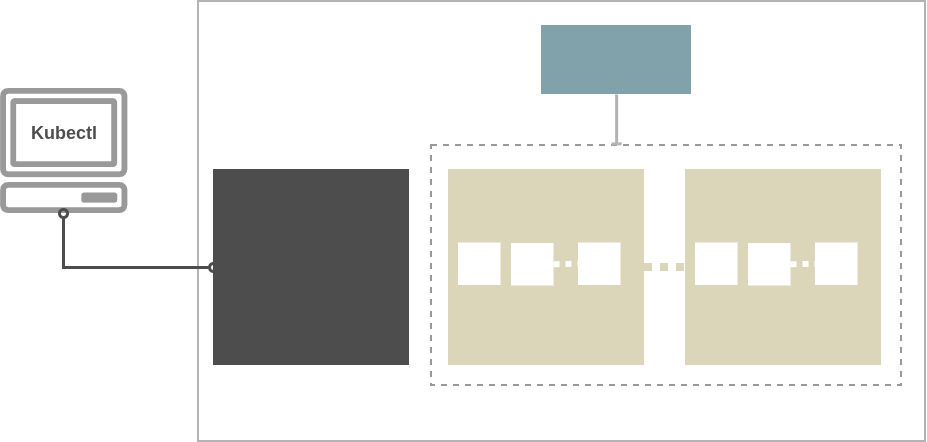

The diagram above was exported from draw.io. Its source (the exported page's mxGraphModel, read from the mxfile embedded in the PNG):
<mxGraphModel dx="1991" dy="854" grid="1" gridSize="10" guides="1" tooltips="1" connect="1" arrows="1" fold="1" page="1" pageScale="1" pageWidth="850" pageHeight="1100" math="0" shadow="0">
  <root>
    <mxCell id="0" />
    <mxCell id="1" parent="0" />
    <mxCell id="1Pgh60VswDQvze1jQpUg-14" parent="1" style="rounded=0;whiteSpace=wrap;html=1;fillColor=none;strokeWidth=2;strokeColor=#B3B3B3;" value="" vertex="1">
      <mxGeometry height="440" width="727" x="115" y="123" as="geometry" />
    </mxCell>
    <mxCell id="1Pgh60VswDQvze1jQpUg-13" parent="1" style="rounded=0;whiteSpace=wrap;html=1;fillColor=none;dashed=1;strokeWidth=2;strokeColor=#999999;" value="" vertex="1">
      <mxGeometry height="240" width="470" x="348" y="267" as="geometry" />
    </mxCell>
    <mxCell id="1Pgh60VswDQvze1jQpUg-1" parent="1" style="whiteSpace=wrap;html=1;aspect=fixed;fillColor=#4D4D4D;strokeColor=none;" value="" vertex="1">
      <mxGeometry height="196" width="196" x="130" y="291" as="geometry" />
    </mxCell>
    <mxCell id="1Pgh60VswDQvze1jQpUg-2" parent="1" style="whiteSpace=wrap;html=1;aspect=fixed;fillColor=#DBD6B9;strokeColor=none;" value="" vertex="1">
      <mxGeometry height="196" width="196" x="365" y="291" as="geometry" />
    </mxCell>
    <mxCell id="1Pgh60VswDQvze1jQpUg-3" parent="1" style="whiteSpace=wrap;html=1;aspect=fixed;strokeColor=none;" value="" vertex="1">
      <mxGeometry height="42.5" width="42.5" x="375" y="364.5" as="geometry" />
    </mxCell>
    <mxCell id="1Pgh60VswDQvze1jQpUg-4" parent="1" style="whiteSpace=wrap;html=1;aspect=fixed;strokeColor=none;" value="" vertex="1">
      <mxGeometry height="42.5" width="42.5" x="428" y="365" as="geometry" />
    </mxCell>
    <mxCell id="1Pgh60VswDQvze1jQpUg-5" parent="1" style="whiteSpace=wrap;html=1;aspect=fixed;strokeColor=none;" value="" vertex="1">
      <mxGeometry height="42.5" width="42.5" x="495" y="364.5" as="geometry" />
    </mxCell>
    <mxCell id="1Pgh60VswDQvze1jQpUg-6" edge="1" parent="1" source="1Pgh60VswDQvze1jQpUg-4" style="endArrow=none;dashed=1;html=1;dashPattern=1 1;strokeWidth=6;rounded=0;entryX=0;entryY=0.5;entryDx=0;entryDy=0;strokeColor=#FFFFFF;exitX=1;exitY=0.5;exitDx=0;exitDy=0;" target="1Pgh60VswDQvze1jQpUg-5" value="">
      <mxGeometry height="50" relative="1" width="50" as="geometry">
        <Array as="points" />
        <mxPoint x="585" y="547" as="sourcePoint" />
        <mxPoint x="520.5" y="332" as="targetPoint" />
      </mxGeometry>
    </mxCell>
    <mxCell id="1Pgh60VswDQvze1jQpUg-12" parent="1" style="rounded=0;whiteSpace=wrap;html=1;fillColor=#81A1AB;strokeColor=none;" value="" vertex="1">
      <mxGeometry height="69" width="150" x="458" y="147" as="geometry" />
    </mxCell>
    <mxCell id="1Pgh60VswDQvze1jQpUg-18" edge="1" parent="1" source="1Pgh60VswDQvze1jQpUg-2" style="endArrow=none;dashed=1;html=1;rounded=0;strokeWidth=8;strokeColor=#DBD6B9;dashPattern=1 1;entryX=0;entryY=0.5;entryDx=0;entryDy=0;exitX=1;exitY=0.5;exitDx=0;exitDy=0;" target="UGwRnf7eNeKJ0Gp5JWxb-4" value="">
      <mxGeometry height="50" relative="1" width="50" as="geometry">
        <mxPoint x="561" y="385.75" as="sourcePoint" />
        <mxPoint x="592" y="385.75" as="targetPoint" />
      </mxGeometry>
    </mxCell>
    <mxCell id="UGwRnf7eNeKJ0Gp5JWxb-4" parent="1" style="whiteSpace=wrap;html=1;aspect=fixed;fillColor=#DBD6B9;strokeColor=none;" value="" vertex="1">
      <mxGeometry height="196" width="196" x="602" y="291" as="geometry" />
    </mxCell>
    <mxCell id="UGwRnf7eNeKJ0Gp5JWxb-5" parent="1" style="whiteSpace=wrap;html=1;aspect=fixed;strokeColor=none;" value="" vertex="1">
      <mxGeometry height="42.5" width="42.5" x="612" y="364.5" as="geometry" />
    </mxCell>
    <mxCell id="UGwRnf7eNeKJ0Gp5JWxb-6" parent="1" style="whiteSpace=wrap;html=1;aspect=fixed;strokeColor=none;" value="" vertex="1">
      <mxGeometry height="42.5" width="42.5" x="665" y="365" as="geometry" />
    </mxCell>
    <mxCell id="UGwRnf7eNeKJ0Gp5JWxb-7" parent="1" style="whiteSpace=wrap;html=1;aspect=fixed;strokeColor=none;" value="" vertex="1">
      <mxGeometry height="42.5" width="42.5" x="732" y="364.5" as="geometry" />
    </mxCell>
    <mxCell id="UGwRnf7eNeKJ0Gp5JWxb-8" edge="1" parent="1" source="UGwRnf7eNeKJ0Gp5JWxb-6" style="endArrow=none;dashed=1;html=1;dashPattern=1 1;strokeWidth=6;rounded=0;entryX=0;entryY=0.5;entryDx=0;entryDy=0;strokeColor=#FFFFFF;exitX=1;exitY=0.5;exitDx=0;exitDy=0;" target="UGwRnf7eNeKJ0Gp5JWxb-7" value="">
      <mxGeometry height="50" relative="1" width="50" as="geometry">
        <Array as="points" />
        <mxPoint x="822" y="547" as="sourcePoint" />
        <mxPoint x="757.5" y="332" as="targetPoint" />
      </mxGeometry>
    </mxCell>
    <mxCell id="UGwRnf7eNeKJ0Gp5JWxb-12" edge="1" parent="1" source="1Pgh60VswDQvze1jQpUg-12" style="endArrow=baseDash;html=1;rounded=0;endFill=0;strokeWidth=3;strokeColor=#B3B3B3;entryX=0.394;entryY=-0.007;entryDx=0;entryDy=0;entryPerimeter=0;" target="1Pgh60VswDQvze1jQpUg-13" value="">
      <mxGeometry height="50" relative="1" width="50" as="geometry">
        <mxPoint x="465" y="347" as="sourcePoint" />
        <mxPoint x="535" y="247" as="targetPoint" />
      </mxGeometry>
    </mxCell>
    <mxCell id="HDfzIz53WdhUKX4p0Peh-1" parent="1" style="sketch=0;outlineConnect=0;fontColor=#999999;gradientColor=none;fillColor=#999999;strokeColor=none;dashed=0;verticalLabelPosition=bottom;verticalAlign=top;align=center;html=1;fontSize=12;fontStyle=0;aspect=fixed;pointerEvents=1;shape=mxgraph.aws4.client;" value="" vertex="1">
      <mxGeometry height="125" width="128.28" x="-83.39" y="210" as="geometry" />
    </mxCell>
    <mxCell id="HDfzIz53WdhUKX4p0Peh-2" edge="1" parent="1" source="HDfzIz53WdhUKX4p0Peh-1" style="edgeStyle=elbowEdgeStyle;elbow=vertical;endArrow=oval;html=1;curved=0;rounded=0;endSize=8;startSize=8;fontSize=11;strokeWidth=3;strokeColor=#4D4D4D;endFill=0;startArrow=oval;startFill=0;entryX=0;entryY=0.5;entryDx=0;entryDy=0;" target="1Pgh60VswDQvze1jQpUg-1" value="">
      <mxGeometry height="50" relative="1" width="50" as="geometry">
        <Array as="points">
          <mxPoint x="-20" y="389" />
          <mxPoint x="277" y="185.5" />
        </Array>
        <mxPoint x="377" y="20" as="sourcePoint" />
        <mxPoint x="160" y="291" as="targetPoint" />
      </mxGeometry>
    </mxCell>
    <mxCell id="HDfzIz53WdhUKX4p0Peh-4" parent="1" style="text;html=1;whiteSpace=wrap;strokeColor=none;fillColor=none;align=center;verticalAlign=middle;rounded=0;fontSize=18;fontStyle=1" value="&lt;font&gt;&lt;span style=&quot;color: rgb(77, 77, 77);&quot;&gt;Kubectl&lt;/span&gt;&lt;/font&gt;" vertex="1">
      <mxGeometry height="30" width="71.5" x="-55" y="240" as="geometry" />
    </mxCell>
  </root>
</mxGraphModel>